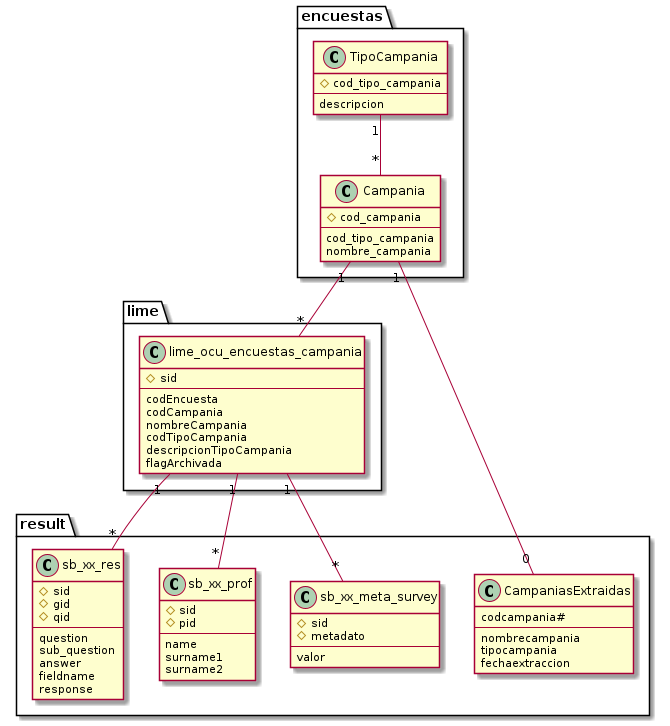

The diagram above was rendered by PlantUML. Its source (embedded in the PNG):
@startuml
package encuestas {
	class TipoCampania {
		#cod_tipo_campania
		--
		descripcion
	}
	
	class Campania {
		#cod_campania
		--
		cod_tipo_campania
		nombre_campania
	}
	
	TipoCampania "1"--"*" Campania
}

package lime {
	class lime_ocu_encuestas_campania {
		#sid
		--
		codEncuesta
		codCampania
		nombreCampania
		codTipoCampania
		descripcionTipoCampania
		flagArchivada	
	}
}

package result {
	class CampaniasExtraidas {
		codcampania#
		--
		nombrecampania
		tipocampania
		fechaextraccion
	}
	
	class sb_xx_meta_survey {
		#sid
		#metadato
		--
		valor
	}
	
	class sb_xx_prof {
		#sid
		#pid
		--
		name
		surname1
		surname2
	}

	class sb_xx_res {
		#sid
		#gid
		#qid
		--
		question
		sub_question
		answer
		fieldname
		response
	}
}

Campania "1"--"*" lime_ocu_encuestas_campania
Campania "1"--"0" CampaniasExtraidas
lime_ocu_encuestas_campania "1"--"*" sb_xx_meta_survey
lime_ocu_encuestas_campania "1"--"*" sb_xx_prof
lime_ocu_encuestas_campania "1"--"*" sb_xx_res

@enduml